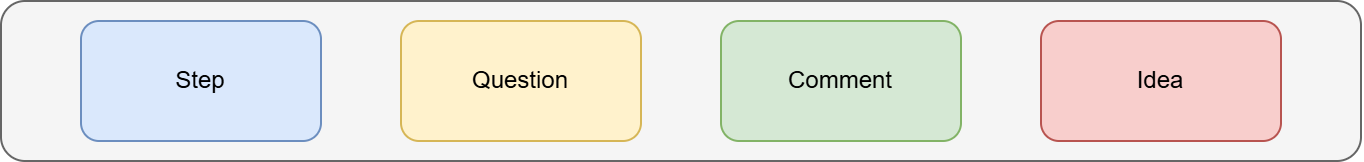

The diagram above was exported from draw.io. Its source (the exported page's mxGraphModel, read from the mxfile embedded in the PNG):
<mxGraphModel dx="2073" dy="1482" grid="1" gridSize="10" guides="1" tooltips="1" connect="1" arrows="1" fold="1" page="1" pageScale="1" pageWidth="1100" pageHeight="850" math="0" shadow="0">
  <root>
    <mxCell id="0" />
    <mxCell id="1" parent="0" />
    <mxCell id="2" value="" style="rounded=1;whiteSpace=wrap;html=1;fillColor=#f5f5f5;fontColor=#333333;strokeColor=#666666;" vertex="1" parent="1">
      <mxGeometry x="160" y="600" width="680" height="80" as="geometry" />
    </mxCell>
    <mxCell id="3" value="Step" style="rounded=1;whiteSpace=wrap;html=1;fillColor=#dae8fc;strokeColor=#6c8ebf;" vertex="1" parent="1">
      <mxGeometry x="200" y="610" width="120" height="60" as="geometry" />
    </mxCell>
    <mxCell id="4" value="Question" style="rounded=1;whiteSpace=wrap;html=1;fillColor=#fff2cc;strokeColor=#d6b656;" vertex="1" parent="1">
      <mxGeometry x="360" y="610" width="120" height="60" as="geometry" />
    </mxCell>
    <mxCell id="5" value="Comment" style="rounded=1;whiteSpace=wrap;html=1;fillColor=#d5e8d4;strokeColor=#82b366;" vertex="1" parent="1">
      <mxGeometry x="520" y="610" width="120" height="60" as="geometry" />
    </mxCell>
    <mxCell id="6" value="Idea" style="rounded=1;whiteSpace=wrap;html=1;fillColor=#f8cecc;strokeColor=#b85450;" vertex="1" parent="1">
      <mxGeometry x="680" y="610" width="120" height="60" as="geometry" />
    </mxCell>
  </root>
</mxGraphModel>